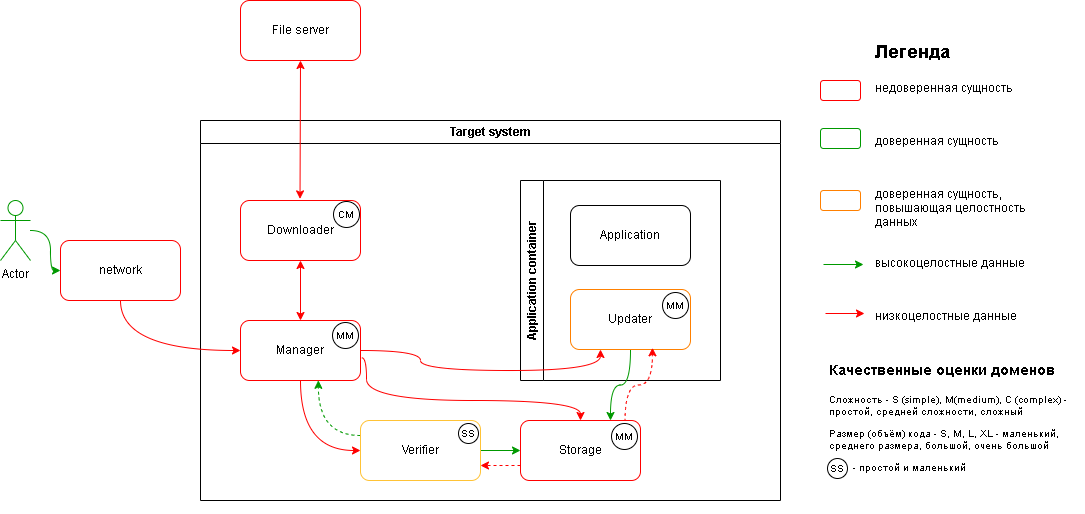

The diagram above was exported from draw.io. Its source (the exported page's mxGraphModel, read from the mxfile embedded in the PNG):
<mxGraphModel dx="1743" dy="1380" grid="1" gridSize="10" guides="1" tooltips="1" connect="1" arrows="1" fold="1" page="1" pageScale="1" pageWidth="1100" pageHeight="850" math="0" shadow="0">
  <root>
    <mxCell id="0" />
    <mxCell id="1" parent="0" />
    <mxCell id="A3KL-1nmeSbhXGhra7dK-4" value="File server" style="rounded=1;whiteSpace=wrap;html=1;strokeColor=#FF0000;" vertex="1" parent="1">
      <mxGeometry x="250" y="10" width="120" height="60" as="geometry" />
    </mxCell>
    <mxCell id="A3KL-1nmeSbhXGhra7dK-9" value="Target system" style="swimlane;whiteSpace=wrap;html=1;" vertex="1" parent="1">
      <mxGeometry x="210" y="130" width="580" height="380" as="geometry">
        <mxRectangle x="500" y="150" width="120" height="30" as="alternateBounds" />
      </mxGeometry>
    </mxCell>
    <mxCell id="A3KL-1nmeSbhXGhra7dK-3" value="Application container" style="swimlane;horizontal=0;whiteSpace=wrap;html=1;" vertex="1" parent="A3KL-1nmeSbhXGhra7dK-9">
      <mxGeometry x="320" y="60" width="200" height="200" as="geometry">
        <mxRectangle x="320" y="60" width="40" height="150" as="alternateBounds" />
      </mxGeometry>
    </mxCell>
    <mxCell id="A3KL-1nmeSbhXGhra7dK-2" value="Application" style="rounded=1;whiteSpace=wrap;html=1;" vertex="1" parent="A3KL-1nmeSbhXGhra7dK-3">
      <mxGeometry x="50" y="25" width="120" height="60" as="geometry" />
    </mxCell>
    <mxCell id="A3KL-1nmeSbhXGhra7dK-1" value="Updater" style="rounded=1;whiteSpace=wrap;html=1;strokeColor=#FF8000;" vertex="1" parent="A3KL-1nmeSbhXGhra7dK-3">
      <mxGeometry x="50" y="109" width="120" height="60" as="geometry" />
    </mxCell>
    <mxCell id="A3KL-1nmeSbhXGhra7dK-5" value="Downloader" style="rounded=1;whiteSpace=wrap;html=1;strokeColor=#FF0000;" vertex="1" parent="A3KL-1nmeSbhXGhra7dK-9">
      <mxGeometry x="40" y="80" width="120" height="60" as="geometry" />
    </mxCell>
    <mxCell id="A3KL-1nmeSbhXGhra7dK-20" style="edgeStyle=orthogonalEdgeStyle;rounded=0;orthogonalLoop=1;jettySize=auto;html=1;entryX=0;entryY=0.5;entryDx=0;entryDy=0;curved=1;strokeColor=#FF0000;" edge="1" parent="A3KL-1nmeSbhXGhra7dK-9" source="A3KL-1nmeSbhXGhra7dK-6" target="A3KL-1nmeSbhXGhra7dK-7">
      <mxGeometry relative="1" as="geometry" />
    </mxCell>
    <mxCell id="A3KL-1nmeSbhXGhra7dK-21" style="edgeStyle=orthogonalEdgeStyle;rounded=0;orthogonalLoop=1;jettySize=auto;html=1;curved=1;exitX=1.01;exitY=0.622;exitDx=0;exitDy=0;exitPerimeter=0;strokeColor=#FF0000;" edge="1" parent="A3KL-1nmeSbhXGhra7dK-9" source="A3KL-1nmeSbhXGhra7dK-6" target="A3KL-1nmeSbhXGhra7dK-8">
      <mxGeometry relative="1" as="geometry">
        <Array as="points">
          <mxPoint x="166" y="237" />
          <mxPoint x="166" y="280" />
          <mxPoint x="380" y="280" />
        </Array>
      </mxGeometry>
    </mxCell>
    <mxCell id="A3KL-1nmeSbhXGhra7dK-22" style="edgeStyle=orthogonalEdgeStyle;rounded=0;orthogonalLoop=1;jettySize=auto;html=1;curved=1;entryX=0.25;entryY=1;entryDx=0;entryDy=0;strokeColor=#FF0000;" edge="1" parent="A3KL-1nmeSbhXGhra7dK-9" source="A3KL-1nmeSbhXGhra7dK-6" target="A3KL-1nmeSbhXGhra7dK-1">
      <mxGeometry relative="1" as="geometry">
        <Array as="points">
          <mxPoint x="220" y="230" />
          <mxPoint x="220" y="250" />
          <mxPoint x="400" y="250" />
        </Array>
      </mxGeometry>
    </mxCell>
    <mxCell id="A3KL-1nmeSbhXGhra7dK-6" value="Manager" style="rounded=1;whiteSpace=wrap;html=1;strokeColor=#FF0000;" vertex="1" parent="A3KL-1nmeSbhXGhra7dK-9">
      <mxGeometry x="40" y="200" width="120" height="60" as="geometry" />
    </mxCell>
    <mxCell id="A3KL-1nmeSbhXGhra7dK-23" style="edgeStyle=orthogonalEdgeStyle;rounded=0;orthogonalLoop=1;jettySize=auto;html=1;dashed=1;entryX=0.649;entryY=0.997;entryDx=0;entryDy=0;entryPerimeter=0;curved=1;exitX=0;exitY=0.25;exitDx=0;exitDy=0;strokeColor=#009900;" edge="1" parent="A3KL-1nmeSbhXGhra7dK-9" source="A3KL-1nmeSbhXGhra7dK-7" target="A3KL-1nmeSbhXGhra7dK-6">
      <mxGeometry relative="1" as="geometry" />
    </mxCell>
    <mxCell id="A3KL-1nmeSbhXGhra7dK-27" style="edgeStyle=orthogonalEdgeStyle;rounded=0;orthogonalLoop=1;jettySize=auto;html=1;strokeColor=#009900;" edge="1" parent="A3KL-1nmeSbhXGhra7dK-9" source="A3KL-1nmeSbhXGhra7dK-7" target="A3KL-1nmeSbhXGhra7dK-8">
      <mxGeometry relative="1" as="geometry" />
    </mxCell>
    <mxCell id="A3KL-1nmeSbhXGhra7dK-7" value="Verifier" style="rounded=1;whiteSpace=wrap;html=1;strokeColor=#FFC336;" vertex="1" parent="A3KL-1nmeSbhXGhra7dK-9">
      <mxGeometry x="160" y="300" width="120" height="60" as="geometry" />
    </mxCell>
    <mxCell id="A3KL-1nmeSbhXGhra7dK-26" style="edgeStyle=orthogonalEdgeStyle;rounded=0;orthogonalLoop=1;jettySize=auto;html=1;dashed=1;entryX=0.683;entryY=0.972;entryDx=0;entryDy=0;entryPerimeter=0;curved=1;exitX=0.871;exitY=0.025;exitDx=0;exitDy=0;exitPerimeter=0;strokeColor=#FF0000;" edge="1" parent="A3KL-1nmeSbhXGhra7dK-9" source="A3KL-1nmeSbhXGhra7dK-8" target="A3KL-1nmeSbhXGhra7dK-1">
      <mxGeometry relative="1" as="geometry" />
    </mxCell>
    <mxCell id="A3KL-1nmeSbhXGhra7dK-28" style="edgeStyle=orthogonalEdgeStyle;rounded=0;orthogonalLoop=1;jettySize=auto;html=1;dashed=1;entryX=1;entryY=0.75;entryDx=0;entryDy=0;exitX=0;exitY=0.75;exitDx=0;exitDy=0;strokeColor=#FF0000;" edge="1" parent="A3KL-1nmeSbhXGhra7dK-9" source="A3KL-1nmeSbhXGhra7dK-8" target="A3KL-1nmeSbhXGhra7dK-7">
      <mxGeometry relative="1" as="geometry" />
    </mxCell>
    <mxCell id="A3KL-1nmeSbhXGhra7dK-8" value="Storage" style="rounded=1;whiteSpace=wrap;html=1;strokeColor=#FF0000;" vertex="1" parent="A3KL-1nmeSbhXGhra7dK-9">
      <mxGeometry x="320" y="300" width="120" height="60" as="geometry" />
    </mxCell>
    <mxCell id="A3KL-1nmeSbhXGhra7dK-25" style="edgeStyle=orthogonalEdgeStyle;rounded=0;orthogonalLoop=1;jettySize=auto;html=1;entryX=0.75;entryY=0;entryDx=0;entryDy=0;curved=1;strokeColor=#009900;" edge="1" parent="A3KL-1nmeSbhXGhra7dK-9" source="A3KL-1nmeSbhXGhra7dK-1" target="A3KL-1nmeSbhXGhra7dK-8">
      <mxGeometry relative="1" as="geometry" />
    </mxCell>
    <mxCell id="A3KL-1nmeSbhXGhra7dK-29" value="" style="endArrow=classic;startArrow=classic;html=1;rounded=0;entryX=0.5;entryY=1;entryDx=0;entryDy=0;strokeColor=#FF0000;" edge="1" parent="A3KL-1nmeSbhXGhra7dK-9" target="A3KL-1nmeSbhXGhra7dK-5">
      <mxGeometry width="50" height="50" relative="1" as="geometry">
        <mxPoint x="100" y="200" as="sourcePoint" />
        <mxPoint x="150" y="150" as="targetPoint" />
      </mxGeometry>
    </mxCell>
    <mxCell id="A3KL-1nmeSbhXGhra7dK-55" value="CM" style="ellipse;whiteSpace=wrap;html=1;aspect=fixed;strokeColor=#000000;fontSize=10;fillColor=#FFFFFF;" vertex="1" parent="A3KL-1nmeSbhXGhra7dK-9">
      <mxGeometry x="133" y="81" width="26" height="26" as="geometry" />
    </mxCell>
    <mxCell id="A3KL-1nmeSbhXGhra7dK-11" style="edgeStyle=orthogonalEdgeStyle;rounded=0;orthogonalLoop=1;jettySize=auto;html=1;entryX=0;entryY=0.5;entryDx=0;entryDy=0;curved=1;strokeColor=#FF0000;exitX=0.5;exitY=1;exitDx=0;exitDy=0;" edge="1" parent="1" source="A3KL-1nmeSbhXGhra7dK-31" target="A3KL-1nmeSbhXGhra7dK-6">
      <mxGeometry relative="1" as="geometry" />
    </mxCell>
    <mxCell id="A3KL-1nmeSbhXGhra7dK-32" style="edgeStyle=orthogonalEdgeStyle;rounded=0;orthogonalLoop=1;jettySize=auto;html=1;entryX=0;entryY=0.5;entryDx=0;entryDy=0;curved=1;strokeColor=#009900;" edge="1" parent="1" source="A3KL-1nmeSbhXGhra7dK-10" target="A3KL-1nmeSbhXGhra7dK-31">
      <mxGeometry relative="1" as="geometry" />
    </mxCell>
    <mxCell id="A3KL-1nmeSbhXGhra7dK-10" value="Actor" style="shape=umlActor;verticalLabelPosition=bottom;verticalAlign=top;html=1;outlineConnect=0;strokeColor=#009900;" vertex="1" parent="1">
      <mxGeometry x="10" y="210" width="30" height="60" as="geometry" />
    </mxCell>
    <mxCell id="A3KL-1nmeSbhXGhra7dK-30" value="" style="endArrow=classic;startArrow=classic;html=1;rounded=0;exitX=0.496;exitY=-0.027;exitDx=0;exitDy=0;exitPerimeter=0;entryX=0.5;entryY=1;entryDx=0;entryDy=0;strokeColor=#FF0000;" edge="1" parent="1" source="A3KL-1nmeSbhXGhra7dK-5" target="A3KL-1nmeSbhXGhra7dK-4">
      <mxGeometry width="50" height="50" relative="1" as="geometry">
        <mxPoint x="260" y="120" as="sourcePoint" />
        <mxPoint x="310" y="70" as="targetPoint" />
      </mxGeometry>
    </mxCell>
    <mxCell id="A3KL-1nmeSbhXGhra7dK-31" value="network" style="rounded=1;whiteSpace=wrap;html=1;strokeColor=#FF0000;" vertex="1" parent="1">
      <mxGeometry x="70" y="250" width="120" height="60" as="geometry" />
    </mxCell>
    <mxCell id="A3KL-1nmeSbhXGhra7dK-43" value="" style="group" vertex="1" connectable="0" parent="1">
      <mxGeometry x="830" y="40" width="250" height="293" as="geometry" />
    </mxCell>
    <mxCell id="A3KL-1nmeSbhXGhra7dK-44" value="&lt;h1&gt;&lt;font style=&quot;font-size: 18px;&quot;&gt;Легенда&lt;/font&gt;&lt;/h1&gt;&lt;p&gt;недоверенная сущность&lt;/p&gt;&lt;p&gt;&lt;br&gt;&lt;/p&gt;&lt;p&gt;доверенная сущность&lt;/p&gt;&lt;p&gt;&lt;br&gt;&lt;/p&gt;&lt;p&gt;доверенная сущность, повышающая целостность данных&lt;br&gt;&lt;br&gt;&lt;/p&gt;&lt;p&gt;высокоцелостные данные&lt;/p&gt;&lt;p&gt;&lt;br&gt;&lt;/p&gt;&lt;p&gt;низкоцелостные данные&lt;/p&gt;" style="text;html=1;strokeColor=none;fillColor=none;spacing=5;spacingTop=-20;whiteSpace=wrap;overflow=hidden;rounded=0;" vertex="1" parent="A3KL-1nmeSbhXGhra7dK-43">
      <mxGeometry x="50" width="200" height="293" as="geometry" />
    </mxCell>
    <mxCell id="A3KL-1nmeSbhXGhra7dK-45" value="" style="rounded=1;whiteSpace=wrap;html=1;strokeColor=#FF0000;fillColor=#FFFFFF;" vertex="1" parent="A3KL-1nmeSbhXGhra7dK-43">
      <mxGeometry y="50" width="40" height="20" as="geometry" />
    </mxCell>
    <mxCell id="A3KL-1nmeSbhXGhra7dK-46" value="" style="rounded=1;whiteSpace=wrap;html=1;strokeColor=#009900;" vertex="1" parent="A3KL-1nmeSbhXGhra7dK-43">
      <mxGeometry y="98" width="40" height="20" as="geometry" />
    </mxCell>
    <mxCell id="A3KL-1nmeSbhXGhra7dK-47" value="" style="rounded=1;whiteSpace=wrap;html=1;strokeColor=#FF8000;" vertex="1" parent="A3KL-1nmeSbhXGhra7dK-43">
      <mxGeometry y="160" width="40" height="20" as="geometry" />
    </mxCell>
    <mxCell id="A3KL-1nmeSbhXGhra7dK-48" value="" style="endArrow=classic;html=1;rounded=0;strokeColor=#009900;" edge="1" parent="A3KL-1nmeSbhXGhra7dK-43">
      <mxGeometry width="50" height="50" relative="1" as="geometry">
        <mxPoint x="3" y="234" as="sourcePoint" />
        <mxPoint x="43" y="234" as="targetPoint" />
      </mxGeometry>
    </mxCell>
    <mxCell id="A3KL-1nmeSbhXGhra7dK-49" value="" style="endArrow=classic;html=1;rounded=0;strokeColor=#FF0000;" edge="1" parent="A3KL-1nmeSbhXGhra7dK-43">
      <mxGeometry width="50" height="50" relative="1" as="geometry">
        <mxPoint x="5" y="283" as="sourcePoint" />
        <mxPoint x="44" y="283" as="targetPoint" />
      </mxGeometry>
    </mxCell>
    <mxCell id="A3KL-1nmeSbhXGhra7dK-50" value="" style="group" vertex="1" connectable="0" parent="1">
      <mxGeometry x="834" y="363" width="260" height="160" as="geometry" />
    </mxCell>
    <mxCell id="A3KL-1nmeSbhXGhra7dK-51" value="&lt;h1&gt;&lt;font style=&quot;font-size: 14px;&quot;&gt;Качественные оценки доменов&amp;nbsp;&lt;/font&gt;&lt;/h1&gt;&lt;p&gt;Сложность - S (simple), M(medium), C (complex) - простой, средней сложности, сложный&lt;/p&gt;&lt;p&gt;Размер (объём) кода - S, M, L, XL - маленький, среднего размера, большой, очень большой&lt;/p&gt;&lt;p&gt;&lt;span style=&quot;background-color: initial;&quot;&gt;&amp;nbsp; &amp;nbsp;&amp;nbsp; &amp;nbsp; &amp;nbsp;- простой и маленький&lt;/span&gt;&lt;br&gt;&lt;/p&gt;" style="text;html=1;strokeColor=none;fillColor=none;spacing=5;spacingTop=-20;whiteSpace=wrap;overflow=hidden;rounded=0;fontSize=10;" vertex="1" parent="A3KL-1nmeSbhXGhra7dK-50">
      <mxGeometry width="260" height="160" as="geometry" />
    </mxCell>
    <mxCell id="A3KL-1nmeSbhXGhra7dK-52" value="SS" style="ellipse;whiteSpace=wrap;html=1;aspect=fixed;strokeColor=#000000;fontSize=10;fillColor=#FFFFFF;" vertex="1" parent="A3KL-1nmeSbhXGhra7dK-50">
      <mxGeometry x="3" y="105" width="20" height="20" as="geometry" />
    </mxCell>
    <mxCell id="A3KL-1nmeSbhXGhra7dK-53" value="SS" style="ellipse;whiteSpace=wrap;html=1;aspect=fixed;strokeColor=#000000;fontSize=10;fillColor=#FFFFFF;" vertex="1" parent="1">
      <mxGeometry x="468" y="433" width="20" height="20" as="geometry" />
    </mxCell>
    <mxCell id="A3KL-1nmeSbhXGhra7dK-54" value="MM" style="ellipse;whiteSpace=wrap;html=1;aspect=fixed;strokeColor=#000000;fontSize=10;fillColor=#FFFFFF;" vertex="1" parent="1">
      <mxGeometry x="342" y="332" width="26" height="26" as="geometry" />
    </mxCell>
    <mxCell id="A3KL-1nmeSbhXGhra7dK-56" value="MM" style="ellipse;whiteSpace=wrap;html=1;aspect=fixed;strokeColor=#000000;fontSize=10;fillColor=#FFFFFF;" vertex="1" parent="1">
      <mxGeometry x="621" y="433" width="26" height="26" as="geometry" />
    </mxCell>
    <mxCell id="A3KL-1nmeSbhXGhra7dK-57" value="MM" style="ellipse;whiteSpace=wrap;html=1;aspect=fixed;strokeColor=#000000;fontSize=10;fillColor=#FFFFFF;" vertex="1" parent="1">
      <mxGeometry x="672" y="302" width="26" height="26" as="geometry" />
    </mxCell>
  </root>
</mxGraphModel>